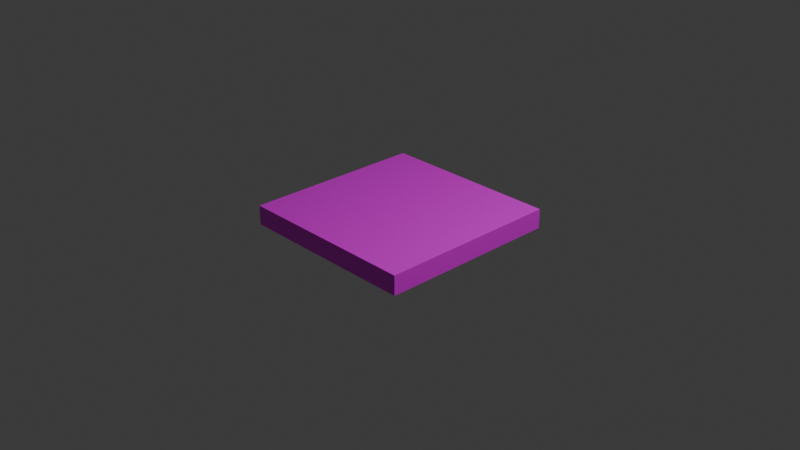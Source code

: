 # Source: box.blend  (saved by Blender 4.4.32; exported with 4.5.12 LTS)
import bpy
from mathutils import Matrix  # noqa: F401  (used for matrix-valued properties, if any)

bpy.ops.wm.read_factory_settings(use_empty=True)
scene = bpy.context.scene
scene.name = 'Scene'

# ---- collections
col_collection = bpy.data.collections.new('Collection'); scene.collection.children.link(col_collection)

# ---- images (referenced by path relative to the original .blend; pixels are not part of the script)
import os
ASSET_DIR = os.environ.get("B2B_ASSET_DIR", "")  # directory of the original .blend (textures are referenced by path, not embedded)
HERE = os.path.dirname(os.path.abspath(__file__))  # packed textures are extracted next to this script under _unpacked/

def load_image(name, relpath, width, height, colorspace="sRGB"):
    """Load a texture the original file referenced (path relative to the .blend, or extracted next to this script)."""
    p = next((c for c in (os.path.join(HERE, relpath), os.path.join(ASSET_DIR, relpath)) if relpath and os.path.exists(c)), "")
    if p:
        img = bpy.data.images.load(p, check_existing=True)
        img.name = name
    else:  # same state as the original file: an image datablock whose file is absent (Cycles renders it pink)
        img = bpy.data.images.new(name, width, height)
        img.source = "FILE"
        img.filepath = "//" + (relpath or name)
    img.colorspace_settings.name = colorspace
    return img
img_container_jpg = load_image('container.jpg', 'container.jpg', 1024, 1024, 'sRGB')

# ---- materials (node trees are filled in below, after node groups)
mat_container = bpy.data.materials.new('Container')
mat_container.preview_render_type = 'CUBE'

# ---- material node trees
mat_container.use_nodes = True; mat_container.node_tree.nodes.clear()
_N = mat_container.node_tree.nodes; _L = mat_container.node_tree.links
n0 = _N.new('ShaderNodeBsdfPrincipled'); n0.name = 'Principled BSDF'; n0.location = (10, 300)
n1 = _N.new('ShaderNodeOutputMaterial'); n1.name = 'Material Output'; n1.location = (300, 300)
n2 = _N.new('ShaderNodeTexImage'); n2.name = 'Image Texture'; n2.location = (-280, 280)
n2.image = img_container_jpg
_L.new(n0.outputs[0], n1.inputs[0])
_L.new(n2.outputs[0], n0.inputs[0])
n1.is_active_output = True

# ---- world
world_world = bpy.data.worlds.new('World'); scene.world = world_world
world_world.use_nodes = True; world_world.node_tree.nodes.clear()
_N = world_world.node_tree.nodes; _L = world_world.node_tree.links
n0 = _N.new('ShaderNodeOutputWorld'); n0.name = 'World Output'; n0.location = (300, 300)
n1 = _N.new('ShaderNodeBackground'); n1.name = 'Background'; n1.location = (10, 300)
n1.inputs[0].default_value = (0.05088, 0.05088, 0.05088, 1.0)
_L.new(n1.outputs[0], n0.inputs[0])
n0.is_active_output = True
world_world.color = (0.05088, 0.05088, 0.05088)
world_world.sun_shadow_jitter_overblur = 0.0

# ---- cameras
cam_camera = bpy.data.cameras.new('Camera')
cam_camera.clip_end = 100.0
cam_camera.ortho_scale = 7.314

# ---- lights
light_light = bpy.data.lights.new('Light', 'POINT')
light_light.energy = 1000.0
light_light.shadow_soft_size = 0.1

# ---- meshes
me_cube = bpy.data.meshes.new('Cube')
me_cube.from_pydata([(1.0, 1.0, 0.1267), (1.0, 1.0, -0.0843), (1.0, -1.0, 0.1267), (1.0, -1.0, -0.0843), (-1.0, 1.0, 0.1267), (-1.0, 1.0, -0.0843), (-1.0, -1.0, 0.1267), (-1.0, -1.0, -0.0843)], [], [(0, 4, 6, 2), (3, 2, 6, 7), (7, 6, 4, 5), (5, 1, 3, 7), (1, 0, 2, 3), (5, 4, 0, 1)])
_uv = me_cube.uv_layers.new(name='UVMap')
_uv.uv.foreach_set('vector', [0.625, 0.5, 0.875, 0.5, 0.875, 0.75, 0.625, 0.75, 0.375, 0.75, 0.625, 0.75, 0.625, 1.0, 0.375, 1.0, 0.375, 0.0, 0.625, 0.0, 0.625, 0.25, 0.375, 0.25, 0.125, 0.5, 0.375, 0.5, 0.375, 0.75, 0.125, 0.75, 0.375, 0.5, 0.625, 0.5, 0.625, 0.75, 0.375, 0.75, 0.375, 0.25, 0.625, 0.25, 0.625, 0.5, 0.375, 0.5])
me_cube.materials.append(mat_container)
me_cube.use_mirror_vertex_groups = False
me_cube.update()

# ---- objects
ob_cube = bpy.data.objects.new('Cube', me_cube)
ob_light = bpy.data.objects.new('Light', light_light)
ob_camera = bpy.data.objects.new('Camera', cam_camera)

# ---- transforms, parenting, visibility, modifiers, constraints
ob_cube.location = (0.0, 0.0, 0.0)
ob_cube.lock_rotations_4d = False
ob_cube.empty_display_type = 'ARROWS'
ob_cube.lineart.crease_threshold = 0.0
ob_light.location = (4.076, 1.005, 5.904)
ob_light.rotation_euler = (0.6503, 0.05522, 1.866)
ob_light.lock_rotations_4d = False
ob_light.empty_display_type = 'ARROWS'
ob_light.color = (0.0, 0.0, 0.0, 0.0)
ob_light.lineart.crease_threshold = 0.0
ob_camera.location = (7.359, -6.926, 4.958)
ob_camera.rotation_euler = (1.109, 0.0, 0.8149)
ob_camera.lock_rotations_4d = False
ob_camera.empty_display_type = 'ARROWS'
ob_camera.color = (0.0, 0.0, 0.0, 0.0)
ob_camera.display_type = 'WIRE'
ob_camera.lineart.crease_threshold = 0.0

# ---- collection membership
col_collection.objects.link(ob_cube)
col_collection.objects.link(ob_light)
col_collection.objects.link(ob_camera)

# ---- scene / render settings (as saved in the file)
scene.camera = ob_camera
scene.frame_start = 1; scene.frame_end = 250; scene.frame_set(147)
scene.render.engine = 'BLENDER_EEVEE_NEXT'
bpy.context.view_layer.update()
